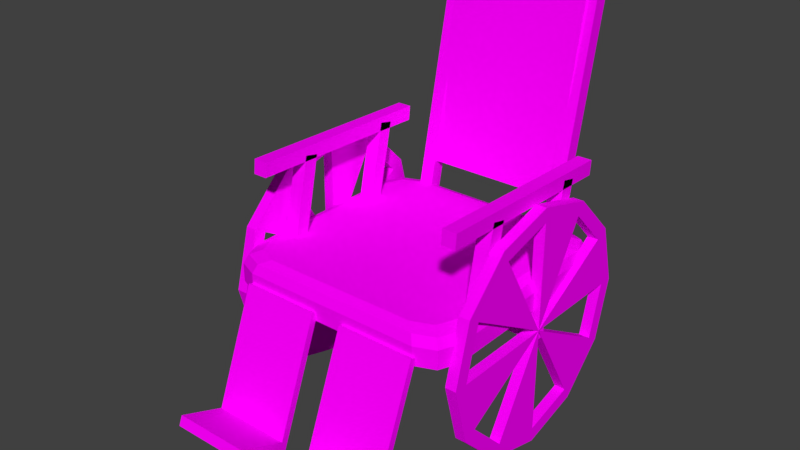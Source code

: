 # Source: wheelChair.blend  (saved by Blender 2.77.0; exported with 4.5.12 LTS)
import bpy
from mathutils import Matrix  # noqa: F401  (used for matrix-valued properties, if any)

bpy.ops.wm.read_factory_settings(use_empty=True)
scene = bpy.context.scene
scene.name = 'Scene'

# ---- collections
col_collection_1 = bpy.data.collections.new('Collection 1'); scene.collection.children.link(col_collection_1)

# ---- images (referenced by path relative to the original .blend; pixels are not part of the script)
import os
ASSET_DIR = os.environ.get("B2B_ASSET_DIR", "")  # directory of the original .blend (textures are referenced by path, not embedded)
HERE = os.path.dirname(os.path.abspath(__file__))  # packed textures are extracted next to this script under _unpacked/

def load_image(name, relpath, width, height, colorspace="sRGB"):
    """Load a texture the original file referenced (path relative to the .blend, or extracted next to this script)."""
    p = next((c for c in (os.path.join(HERE, relpath), os.path.join(ASSET_DIR, relpath)) if relpath and os.path.exists(c)), "")
    if p:
        img = bpy.data.images.load(p, check_existing=True)
        img.name = name
    else:  # same state as the original file: an image datablock whose file is absent (Cycles renders it pink)
        img = bpy.data.images.new(name, width, height)
        img.source = "FILE"
        img.filepath = "//" + (relpath or name)
    img.colorspace_settings.name = colorspace
    return img
img_colorpalette_jpg_001 = load_image('colorPalette.jpg.001', 'colorPalette.jpg', 1024, 1024, 'sRGB')

# ---- materials (node trees are filled in below, after node groups)
mat_material = bpy.data.materials.new('Material')
mat_material.alpha_threshold = 0.0
mat_material.roughness = 0.5
mat_material.line_color = (0.0, 0.0, 0.0, 1.0)

# ---- material node trees
mat_material.use_nodes = True; mat_material.node_tree.nodes.clear()
_N = mat_material.node_tree.nodes; _L = mat_material.node_tree.links
n0 = _N.new('ShaderNodeOutputMaterial'); n0.name = 'Material Output'; n0.location = (300, 300)
n1 = _N.new('ShaderNodeBsdfDiffuse'); n1.name = 'Diffuse BSDF'; n1.location = (10, 300)
n2 = _N.new('ShaderNodeTexCoord'); n2.name = 'Texture Coordinate'; n2.location = (-183, 230)
n3 = _N.new('ShaderNodeTexImage'); n3.name = 'Image Texture'; n3.location = (228, 132)
n3.width = 140
n3.image = img_colorpalette_jpg_001
_L.new(n1.outputs[0], n0.inputs[0])
_L.new(n2.outputs[2], n3.inputs[0])
_L.new(n3.outputs[0], n1.inputs[0])
n0.is_active_output = True

# ---- world
world_world = bpy.data.worlds.new('World'); scene.world = world_world
world_world.color = (0.05088, 0.05088, 0.05088)
world_world.use_sun_shadow = False
world_world.sun_shadow_jitter_overblur = 0.0
world_world.cycles.sampling_method = 'MANUAL'

# ---- meshes
me_cube = bpy.data.meshes.new('Cube')
me_cube.from_pydata([(0.8432, 0.826, 1.188), (0.8432, 1.004, 2.022), (0.8432, 0.941, 1.164), (0.8432, 1.119, 1.997), (0.9608, 0.826, 1.188), (0.9608, 1.004, 2.022), (0.9608, 0.941, 1.164), (0.9608, 1.119, 1.997), (0.9608, 1.982, 1.997), (0.9608, 1.804, 1.164), (0.9608, 1.867, 2.022), (0.9608, 1.689, 1.188), (0.8432, 1.982, 1.997), (0.8432, 1.804, 1.164), (0.8432, 1.867, 2.022), (0.8432, 1.689, 1.188), (0.7638, 2.387, 1.123), (1.0, 2.15, 1.123), (0.9308, 2.317, 1.123), (1.0, 0.6228, 1.123), (0.7638, 0.3866, 1.123), (0.9308, 0.4558, 1.123), (-0.7638, 0.3866, 1.123), (-1.0, 0.6228, 1.123), (-0.9308, 0.4558, 1.123), (-1.0, 2.15, 1.123), (-0.7638, 2.387, 1.123), (-0.9308, 2.317, 1.123), (0.8931, 2.043, 1.384), (0.6569, 2.28, 1.384), (0.8239, 2.211, 1.384), (1.0, 2.15, 1.277), (0.7638, 2.387, 1.277), (0.9308, 2.317, 1.277), (0.9687, 2.119, 1.353), (0.7325, 2.355, 1.353), (0.8995, 2.286, 1.353), (0.6569, 0.4934, 1.384), (0.8931, 0.7297, 1.384), (0.8239, 0.5626, 1.384), (0.7638, 0.3866, 1.277), (1.0, 0.6228, 1.277), (0.9308, 0.4558, 1.277), (0.7325, 0.4179, 1.353), (0.9687, 0.6541, 1.353), (0.8995, 0.4871, 1.353), (-0.8931, 0.7297, 1.384), (-0.6569, 0.4934, 1.384), (-0.8239, 0.5626, 1.384), (-1.0, 0.6228, 1.277), (-0.7638, 0.3866, 1.277), (-0.9308, 0.4558, 1.277), (-0.9687, 0.6541, 1.353), (-0.7325, 0.4179, 1.353), (-0.8995, 0.4871, 1.353), (-0.6569, 2.28, 1.384), (-0.8931, 2.043, 1.384), (-0.8239, 2.211, 1.384), (-0.7638, 2.387, 1.277), (-1.0, 2.15, 1.277), (-0.9308, 2.317, 1.277), (-0.9687, 2.119, 1.353), (-0.7325, 2.355, 1.353), (-0.8995, 2.286, 1.353), (0.9608, 0.5918, 2.104), (0.9608, 2.23, 2.059), (0.9608, 0.5796, 1.987), (0.9608, 2.218, 1.941), (0.8432, 0.5918, 2.104), (0.8432, 2.23, 2.059), (0.8432, 0.5796, 1.987), (0.8432, 2.218, 1.941), (-0.8818, 0.826, 1.188), (-0.8818, 1.004, 2.022), (-0.8818, 0.941, 1.164), (-0.8818, 1.119, 1.997), (-0.7643, 0.826, 1.188), (-0.7643, 1.004, 2.022), (-0.7643, 0.941, 1.164), (-0.7643, 1.119, 1.997), (-0.7643, 1.982, 1.997), (-0.7643, 1.804, 1.164), (-0.7643, 1.867, 2.022), (-0.7643, 1.689, 1.188), (-0.8818, 1.982, 1.997), (-0.8818, 1.804, 1.164), (-0.8818, 1.867, 2.022), (-0.8818, 1.689, 1.188), (-0.7643, 0.5918, 2.104), (-0.7643, 2.23, 2.059), (-0.7643, 0.5796, 1.987), (-0.7643, 2.218, 1.941), (-0.8818, 0.5918, 2.104), (-0.8818, 2.23, 2.059), (-0.8818, 0.5796, 1.987), (-0.8818, 2.218, 1.941), (0.6598, 2.796, 3.231), (0.6598, 2.355, 1.164), (0.6598, 2.681, 3.255), (0.6598, 2.24, 1.188), (0.5422, 2.796, 3.231), (0.5422, 2.355, 1.164), (0.5422, 2.681, 3.255), (0.5422, 2.24, 1.188), (-0.5702, 2.796, 3.231), (-0.5702, 2.355, 1.164), (-0.5702, 2.681, 3.255), (-0.5702, 2.24, 1.188), (-0.6878, 2.796, 3.231), (-0.6878, 2.355, 1.164), (-0.6878, 2.681, 3.255), (-0.6878, 2.24, 1.188), (0.5772, 2.686, 3.201), (0.5772, 2.401, 1.583), (0.5772, 2.635, 3.198), (0.5772, 2.35, 1.58), (-0.6012, 2.686, 3.201), (-0.6012, 2.401, 1.583), (-0.6012, 2.635, 3.198), (-0.6012, 2.35, 1.58), (0.9625, 1.502, 0.9718), (0.9625, 2.502, 0.9718), (0.9625, 2.368, 1.472), (0.9625, 2.002, 1.838), (0.9625, 1.502, 1.972), (0.9625, 1.002, 1.838), (0.9625, 0.6361, 1.472), (0.9625, 0.5021, 0.9718), (0.9625, 0.6361, 0.4718), (0.9625, 1.002, 0.1058), (0.9625, 1.502, -0.02822), (0.9625, 2.002, 0.1058), (0.9625, 2.368, 0.4718), (0.9625, 2.267, 1.413), (0.9625, 2.385, 0.9718), (0.9625, 1.944, 1.737), (0.9625, 1.502, 1.855), (0.9625, 1.06, 1.737), (0.9625, 0.7372, 1.413), (0.9625, 0.6189, 0.9718), (0.9625, 0.7372, 0.5302), (0.9625, 1.06, 0.2069), (0.9625, 1.502, 0.08861), (0.9625, 1.944, 0.2069), (0.9625, 2.267, 0.5302), (1.053, 2.267, 1.413), (1.053, 2.385, 0.9718), (1.053, 1.502, 0.9718), (1.053, 1.944, 1.737), (1.053, 1.502, 1.855), (1.053, 1.06, 1.737), (1.053, 0.7372, 1.413), (1.053, 0.6189, 0.9718), (1.053, 0.7372, 0.5302), (1.053, 1.06, 0.2069), (1.053, 1.502, 0.08861), (1.053, 1.944, 0.2069), (1.053, 2.267, 0.5302), (1.053, 2.368, 1.472), (1.053, 2.502, 0.9718), (1.053, 2.002, 1.838), (1.053, 1.502, 1.972), (1.053, 1.002, 1.838), (1.053, 0.6361, 1.472), (1.053, 0.5021, 0.9718), (1.053, 0.6361, 0.4718), (1.053, 1.002, 0.1058), (1.053, 1.502, -0.02822), (1.053, 2.002, 0.1058), (1.053, 2.368, 0.4718), (-1.067, 1.502, 0.9718), (-1.067, 2.502, 0.9718), (-1.067, 2.368, 1.472), (-1.067, 2.002, 1.838), (-1.067, 1.502, 1.972), (-1.067, 1.002, 1.838), (-1.067, 0.6361, 1.472), (-1.067, 0.5021, 0.9718), (-1.067, 0.6361, 0.4718), (-1.067, 1.002, 0.1058), (-1.067, 1.502, -0.02822), (-1.067, 2.002, 0.1058), (-1.067, 2.368, 0.4718), (-1.067, 2.267, 1.413), (-1.067, 2.385, 0.9718), (-1.067, 1.944, 1.737), (-1.067, 1.502, 1.855), (-1.067, 1.06, 1.737), (-1.067, 0.7372, 1.413), (-1.067, 0.6189, 0.9718), (-1.067, 0.7372, 0.5302), (-1.067, 1.06, 0.2069), (-1.067, 1.502, 0.08861), (-1.067, 1.944, 0.2069), (-1.067, 2.267, 0.5302), (-0.9761, 2.267, 1.413), (-0.9761, 2.385, 0.9718), (-0.9761, 1.502, 0.9718), (-0.9761, 1.944, 1.737), (-0.9761, 1.502, 1.855), (-0.9761, 1.06, 1.737), (-0.9761, 0.7372, 1.413), (-0.9761, 0.6189, 0.9718), (-0.9761, 0.7372, 0.5302), (-0.9761, 1.06, 0.2069), (-0.9761, 1.502, 0.08861), (-0.9761, 1.944, 0.2069), (-0.9761, 2.267, 0.5302), (-0.9761, 2.368, 1.472), (-0.9761, 2.502, 0.9718), (-0.9761, 2.002, 1.838), (-0.9761, 1.502, 1.972), (-0.9761, 1.002, 1.838), (-0.9761, 0.6361, 1.472), (-0.9761, 0.5021, 0.9718), (-0.9761, 0.6361, 0.4718), (-0.9761, 1.002, 0.1058), (-0.9761, 1.502, -0.02822), (-0.9761, 2.002, 0.1058), (-0.9761, 2.368, 0.4718), (1.032, 1.594, 0.9981), (-1.015, 1.594, 1.02), (1.041, 1.594, 0.8803), (-1.006, 1.594, 0.9022), (1.032, 1.477, 0.9981), (-1.015, 1.477, 1.02), (1.041, 1.477, 0.8803), (-1.006, 1.477, 0.9022), (0.1355, -0.04036, 0.1982), (0.1355, 0.3543, 1.205), (0.1355, 0.01369, 0.177), (0.1355, 0.4084, 1.184), (0.7863, -0.04036, 0.1982), (0.7863, 0.3543, 1.205), (0.7863, 0.01369, 0.177), (0.7863, 0.4084, 1.184), (0.1355, -0.009439, 0.277), (0.1355, 0.05382, 0.2794), (0.7863, 0.05382, 0.2794), (0.7863, -0.009439, 0.277), (0.7863, -0.3818, 0.423), (0.7863, -0.4127, 0.3442), (0.1355, -0.4127, 0.3442), (0.1355, -0.3818, 0.423), (-0.7696, -0.04036, 0.1982), (-0.7696, 0.3543, 1.205), (-0.7696, 0.01369, 0.177), (-0.7696, 0.4084, 1.184), (-0.1188, -0.04036, 0.1982), (-0.1188, 0.3543, 1.205), (-0.1188, 0.01369, 0.177), (-0.1188, 0.4084, 1.184), (-0.7696, -0.009439, 0.277), (-0.7696, 0.05382, 0.2794), (-0.1188, 0.05382, 0.2794), (-0.1188, -0.009439, 0.277), (-0.1188, -0.3818, 0.423), (-0.1188, -0.4127, 0.3442), (-0.7696, -0.4127, 0.3442), (-0.7696, -0.3818, 0.423)], [], [(32, 16, 26, 58), (23, 49, 59, 25), (34, 44, 41, 31), (35, 62, 55, 29), (20, 40, 50, 22), (28, 30, 29, 55, 57, 56, 46, 48, 47, 37, 39, 38), (32, 58, 62, 35), (37, 47, 53, 43), (28, 38, 44, 34), (43, 53, 50, 40), (46, 56, 61, 52), (52, 61, 59, 49), (14, 12, 13, 15), (17, 31, 41, 19), (35, 29, 30, 36), (36, 30, 28, 34), (37, 43, 45, 39), (39, 45, 44, 38), (32, 35, 36, 33), (33, 36, 34, 31), (43, 40, 42, 45), (45, 42, 41, 44), (59, 61, 63, 60), (60, 63, 62, 58), (61, 56, 57, 63), (63, 57, 55, 62), (46, 52, 54, 48), (48, 54, 53, 47), (52, 49, 51, 54), (54, 51, 50, 53), (31, 17, 18, 33), (33, 18, 16, 32), (25, 59, 60, 27), (27, 60, 58, 26), (40, 20, 21, 42), (42, 21, 19, 41), (49, 23, 24, 51), (51, 24, 22, 50), (16, 18, 17, 19, 21, 20, 22, 24, 23, 25, 27, 26), (12, 8, 9, 13), (8, 10, 11, 9), (10, 14, 15, 11), (15, 13, 9, 11), (10, 8, 12, 14), (1, 3, 2, 0), (3, 7, 6, 2), (7, 5, 4, 6), (5, 1, 0, 4), (0, 2, 6, 4), (5, 7, 3, 1), (70, 68, 69, 71), (68, 64, 65, 69), (64, 66, 67, 65), (66, 70, 71, 67), (71, 69, 65, 67), (66, 64, 68, 70), (86, 84, 85, 87), (84, 80, 81, 85), (80, 82, 83, 81), (82, 86, 87, 83), (87, 85, 81, 83), (82, 80, 84, 86), (73, 75, 74, 72), (75, 79, 78, 74), (79, 77, 76, 78), (77, 73, 72, 76), (72, 74, 78, 76), (77, 79, 75, 73), (94, 92, 93, 95), (92, 88, 89, 93), (88, 90, 91, 89), (90, 94, 95, 91), (95, 93, 89, 91), (90, 88, 92, 94), (102, 100, 101, 103), (100, 96, 97, 101), (96, 98, 99, 97), (98, 102, 103, 99), (103, 101, 97, 99), (98, 96, 100, 102), (110, 108, 109, 111), (108, 104, 105, 109), (104, 106, 107, 105), (106, 110, 111, 107), (111, 109, 105, 107), (106, 104, 108, 110), (118, 116, 117, 119), (116, 112, 113, 117), (112, 114, 115, 113), (114, 118, 119, 115), (119, 117, 113, 115), (114, 112, 116, 118), (120, 133, 134), (147, 156, 157), (120, 136, 135), (147, 154, 155), (120, 138, 137), (147, 152, 153), (120, 140, 139), (147, 150, 151), (120, 142, 141), (147, 148, 149), (120, 144, 143), (147, 146, 145), (133, 122, 121, 134), (135, 123, 122, 133), (136, 124, 123, 135), (137, 125, 124, 136), (138, 126, 125, 137), (139, 127, 126, 138), (140, 128, 127, 139), (141, 129, 128, 140), (142, 130, 129, 141), (143, 131, 130, 142), (144, 132, 131, 143), (134, 121, 132, 144), (145, 146, 159, 158), (148, 145, 158, 160), (149, 148, 160, 161), (150, 149, 161, 162), (151, 150, 162, 163), (152, 151, 163, 164), (153, 152, 164, 165), (154, 153, 165, 166), (155, 154, 166, 167), (156, 155, 167, 168), (157, 156, 168, 169), (146, 157, 169, 159), (129, 130, 167, 166), (143, 142, 155, 156), (136, 120, 147, 149), (130, 131, 168, 167), (120, 143, 156, 147), (137, 136, 149, 150), (131, 132, 169, 168), (120, 137, 150, 147), (132, 121, 159, 169), (144, 120, 147, 157), (134, 144, 157, 146), (138, 120, 147, 151), (121, 122, 158, 159), (139, 138, 151, 152), (122, 123, 160, 158), (120, 139, 152, 147), (123, 124, 161, 160), (124, 125, 162, 161), (140, 120, 147, 153), (133, 120, 147, 145), (125, 126, 163, 162), (141, 140, 153, 154), (120, 134, 146, 147), (126, 127, 164, 163), (120, 141, 154, 147), (135, 133, 145, 148), (127, 128, 165, 164), (120, 135, 148, 147), (128, 129, 166, 165), (142, 120, 147, 155), (170, 183, 184), (197, 206, 207), (170, 186, 185), (197, 204, 205), (170, 188, 187), (197, 202, 203), (170, 190, 189), (197, 200, 201), (170, 192, 191), (197, 198, 199), (170, 194, 193), (197, 196, 195), (183, 172, 171, 184), (185, 173, 172, 183), (186, 174, 173, 185), (187, 175, 174, 186), (188, 176, 175, 187), (189, 177, 176, 188), (190, 178, 177, 189), (191, 179, 178, 190), (192, 180, 179, 191), (193, 181, 180, 192), (194, 182, 181, 193), (184, 171, 182, 194), (195, 196, 209, 208), (198, 195, 208, 210), (199, 198, 210, 211), (200, 199, 211, 212), (201, 200, 212, 213), (202, 201, 213, 214), (203, 202, 214, 215), (204, 203, 215, 216), (205, 204, 216, 217), (206, 205, 217, 218), (207, 206, 218, 219), (196, 207, 219, 209), (179, 180, 217, 216), (193, 192, 205, 206), (186, 170, 197, 199), (180, 181, 218, 217), (170, 193, 206, 197), (187, 186, 199, 200), (181, 182, 219, 218), (170, 187, 200, 197), (182, 171, 209, 219), (194, 170, 197, 207), (184, 194, 207, 196), (188, 170, 197, 201), (171, 172, 208, 209), (189, 188, 201, 202), (172, 173, 210, 208), (170, 189, 202, 197), (173, 174, 211, 210), (174, 175, 212, 211), (190, 170, 197, 203), (183, 170, 197, 195), (175, 176, 213, 212), (191, 190, 203, 204), (170, 184, 196, 197), (176, 177, 214, 213), (170, 191, 204, 197), (185, 183, 195, 198), (177, 178, 215, 214), (170, 185, 198, 197), (178, 179, 216, 215), (192, 170, 197, 205), (226, 224, 225, 227), (224, 220, 221, 225), (220, 222, 223, 221), (222, 226, 227, 223), (227, 225, 221, 223), (222, 220, 224, 226), (236, 237, 230, 228), (237, 238, 234, 230), (238, 239, 232, 234), (232, 239, 240, 241), (228, 230, 234, 232), (233, 235, 231, 229), (233, 229, 236, 239), (235, 233, 239, 238), (231, 235, 238, 237), (229, 231, 237, 236), (240, 243, 242, 241), (228, 232, 241, 242), (239, 236, 243, 240), (236, 228, 242, 243), (252, 253, 246, 244), (253, 254, 250, 246), (254, 255, 248, 250), (248, 255, 256, 257), (244, 246, 250, 248), (249, 251, 247, 245), (249, 245, 252, 255), (251, 249, 255, 254), (247, 251, 254, 253), (245, 247, 253, 252), (256, 259, 258, 257), (244, 248, 257, 258), (255, 252, 259, 256), (252, 244, 258, 259)])
_uv = me_cube.uv_layers.new(name='UVMap')
_uv.uv.foreach_set('vector', [0.5023, 0.7713, 0.5025, 0.7713, 0.5025, 0.774, 0.5023, 0.774, 0.5024, 0.7646, 0.5026, 0.7646, 0.5026, 0.7672, 0.5024, 0.7672, 0.5024, 0.7706, 0.5024, 0.768, 0.5025, 0.768, 0.5025, 0.7706, 0.5002, 0.7647, 0.5002, 0.7673, 0.5001, 0.7671, 0.5001, 0.7648, 0.5022, 0.768, 0.5023, 0.768, 0.5023, 0.7706, 0.5022, 0.7706, 0.4999, 0.7644, 0.5001, 0.7646, 0.5001, 0.7648, 0.5001, 0.7671, 0.5001, 0.7674, 0.4999, 0.7675, 0.4985, 0.7675, 0.4983, 0.7674, 0.4983, 0.7671, 0.4983, 0.7648, 0.4983, 0.7646, 0.4985, 0.7644, 0.5023, 0.7713, 0.5023, 0.774, 0.5023, 0.7739, 0.5023, 0.7714, 0.4983, 0.7648, 0.4983, 0.7671, 0.4982, 0.7673, 0.4982, 0.7647, 0.4999, 0.7644, 0.4985, 0.7644, 0.4984, 0.7643, 0.5, 0.7643, 0.5024, 0.768, 0.5024, 0.7706, 0.5023, 0.7706, 0.5023, 0.768, 0.4985, 0.7675, 0.4999, 0.7675, 0.5, 0.7677, 0.4984, 0.7677, 0.5027, 0.7647, 0.5027, 0.7672, 0.5026, 0.7672, 0.5026, 0.7646, 0.5539, 0.1138, 0.554, 0.1138, 0.554, 0.1153, 0.5539, 0.1153, 0.5027, 0.7706, 0.5025, 0.7706, 0.5025, 0.768, 0.5027, 0.768, 0.5002, 0.7647, 0.5001, 0.7648, 0.5001, 0.7646, 0.5002, 0.7644, 0.5002, 0.7644, 0.5001, 0.7646, 0.4999, 0.7644, 0.5, 0.7643, 0.4983, 0.7648, 0.4982, 0.7647, 0.4983, 0.7644, 0.4983, 0.7646, 0.4983, 0.7646, 0.4983, 0.7644, 0.4984, 0.7643, 0.4985, 0.7644, 0.5023, 0.7713, 0.5023, 0.7714, 0.5023, 0.7711, 0.5024, 0.771, 0.5025, 0.7709, 0.5024, 0.7708, 0.5024, 0.7706, 0.5025, 0.7706, 0.5024, 0.768, 0.5023, 0.768, 0.5023, 0.7677, 0.5024, 0.7677, 0.5024, 0.7677, 0.5025, 0.7677, 0.5025, 0.768, 0.5024, 0.768, 0.5026, 0.7672, 0.5027, 0.7672, 0.5027, 0.7675, 0.5026, 0.7675, 0.5024, 0.7742, 0.5023, 0.7742, 0.5023, 0.7739, 0.5023, 0.774, 0.5, 0.7677, 0.4999, 0.7675, 0.5001, 0.7674, 0.5002, 0.7675, 0.5002, 0.7675, 0.5001, 0.7674, 0.5001, 0.7671, 0.5002, 0.7673, 0.4985, 0.7675, 0.4984, 0.7677, 0.4983, 0.7675, 0.4983, 0.7674, 0.4983, 0.7674, 0.4983, 0.7675, 0.4982, 0.7673, 0.4983, 0.7671, 0.5027, 0.7647, 0.5026, 0.7646, 0.5026, 0.7643, 0.5027, 0.7644, 0.5024, 0.7708, 0.5023, 0.7709, 0.5023, 0.7706, 0.5024, 0.7706, 0.5025, 0.7706, 0.5027, 0.7706, 0.5027, 0.7709, 0.5025, 0.7709, 0.5024, 0.771, 0.5025, 0.771, 0.5025, 0.7713, 0.5023, 0.7713, 0.5024, 0.7672, 0.5026, 0.7672, 0.5026, 0.7675, 0.5024, 0.7675, 0.5025, 0.7742, 0.5024, 0.7742, 0.5023, 0.774, 0.5025, 0.774, 0.5023, 0.768, 0.5022, 0.768, 0.5022, 0.7677, 0.5023, 0.7677, 0.5025, 0.7677, 0.5027, 0.7677, 0.5027, 0.768, 0.5025, 0.768, 0.5026, 0.7646, 0.5024, 0.7646, 0.5024, 0.7643, 0.5026, 0.7643, 0.5023, 0.7709, 0.5022, 0.7709, 0.5022, 0.7706, 0.5023, 0.7706, 0.4961, 0.7647, 0.4961, 0.7644, 0.4963, 0.7643, 0.4979, 0.7643, 0.4981, 0.7644, 0.4982, 0.7647, 0.4982, 0.7674, 0.4981, 0.7677, 0.4979, 0.7678, 0.4963, 0.7678, 0.4961, 0.7677, 0.4961, 0.7674, 0.556, 0.1156, 0.5558, 0.1156, 0.5558, 0.1141, 0.556, 0.1141, 0.5551, 0.1141, 0.5552, 0.1141, 0.5552, 0.1156, 0.5551, 0.1156, 0.5587, 0.1059, 0.5588, 0.1059, 0.5588, 0.1074, 0.5587, 0.1074, 0.5571, 0.1073, 0.557, 0.1073, 0.557, 0.1071, 0.5571, 0.1071, 0.5574, 0.1105, 0.5573, 0.1105, 0.5573, 0.1103, 0.5574, 0.1103, 0.555, 0.1156, 0.5548, 0.1156, 0.5548, 0.1141, 0.555, 0.1141, 0.5556, 0.1141, 0.5557, 0.1141, 0.5557, 0.1156, 0.5556, 0.1156, 0.5551, 0.1156, 0.555, 0.1156, 0.555, 0.1141, 0.5551, 0.1141, 0.5586, 0.1091, 0.5587, 0.1091, 0.5587, 0.1106, 0.5586, 0.1106, 0.5573, 0.1107, 0.5571, 0.1107, 0.5571, 0.1105, 0.5573, 0.1105, 0.5574, 0.1073, 0.5573, 0.1073, 0.5573, 0.1071, 0.5574, 0.1071, 0.5594, 0.1078, 0.5596, 0.1078, 0.5596, 0.1106, 0.5594, 0.1106, 0.5597, 0.1078, 0.5598, 0.1078, 0.5598, 0.1106, 0.5597, 0.1106, 0.5596, 0.1078, 0.5597, 0.1078, 0.5597, 0.1106, 0.5596, 0.1106, 0.5601, 0.1106, 0.5599, 0.1106, 0.5599, 0.1078, 0.5601, 0.1078, 0.5569, 0.1107, 0.5569, 0.1105, 0.557, 0.1105, 0.557, 0.1107, 0.557, 0.1103, 0.5571, 0.1103, 0.5571, 0.1105, 0.557, 0.1105, 0.559, 0.1059, 0.5591, 0.1059, 0.5591, 0.1074, 0.559, 0.1074, 0.5557, 0.1141, 0.5558, 0.1141, 0.5558, 0.1156, 0.5557, 0.1156, 0.5552, 0.1141, 0.5553, 0.1141, 0.5553, 0.1156, 0.5552, 0.1156, 0.5588, 0.1059, 0.559, 0.1059, 0.559, 0.1074, 0.5588, 0.1074, 0.5573, 0.1105, 0.5571, 0.1105, 0.5571, 0.1103, 0.5573, 0.1103, 0.5574, 0.1071, 0.5573, 0.1071, 0.5573, 0.1069, 0.5574, 0.1069, 0.5591, 0.1155, 0.5589, 0.1155, 0.5589, 0.114, 0.5591, 0.114, 0.5555, 0.1141, 0.5556, 0.1141, 0.5556, 0.1156, 0.5555, 0.1156, 0.5553, 0.1141, 0.5555, 0.1141, 0.5555, 0.1156, 0.5553, 0.1156, 0.5586, 0.1059, 0.5587, 0.1059, 0.5587, 0.1074, 0.5586, 0.1074, 0.5574, 0.1107, 0.5573, 0.1107, 0.5573, 0.1105, 0.5574, 0.1105, 0.5575, 0.1105, 0.5574, 0.1105, 0.5574, 0.1103, 0.5575, 0.1103, 0.5594, 0.1106, 0.5593, 0.1106, 0.5593, 0.1078, 0.5594, 0.1078, 0.5598, 0.1078, 0.5599, 0.1078, 0.5599, 0.1106, 0.5598, 0.1106, 0.5546, 0.1126, 0.5547, 0.1126, 0.5547, 0.1154, 0.5546, 0.1154, 0.5601, 0.1069, 0.56, 0.1069, 0.56, 0.1041, 0.5601, 0.1041, 0.5569, 0.1071, 0.5569, 0.1069, 0.557, 0.1069, 0.557, 0.1071, 0.557, 0.1105, 0.5571, 0.1105, 0.5571, 0.1107, 0.557, 0.1107, 0.5595, 0.1077, 0.5593, 0.1077, 0.5593, 0.1041, 0.5595, 0.1041, 0.5596, 0.1041, 0.5597, 0.1041, 0.5597, 0.1077, 0.5596, 0.1077, 0.5596, 0.1077, 0.5595, 0.1077, 0.5595, 0.1041, 0.5596, 0.1041, 0.5593, 0.1108, 0.5594, 0.1108, 0.5594, 0.1144, 0.5593, 0.1144, 0.5571, 0.1069, 0.5573, 0.1069, 0.5573, 0.1071, 0.5571, 0.1071, 0.5571, 0.1071, 0.5573, 0.1071, 0.5573, 0.1073, 0.5571, 0.1073, 0.5595, 0.1144, 0.5594, 0.1144, 0.5594, 0.1108, 0.5595, 0.1108, 0.5597, 0.1108, 0.5598, 0.1108, 0.5598, 0.1144, 0.5597, 0.1144, 0.5597, 0.1144, 0.5595, 0.1144, 0.5595, 0.1108, 0.5597, 0.1108, 0.5592, 0.1108, 0.5593, 0.1108, 0.5593, 0.1144, 0.5592, 0.1144, 0.557, 0.1069, 0.5571, 0.1069, 0.5571, 0.1071, 0.557, 0.1071, 0.5575, 0.1107, 0.5574, 0.1107, 0.5574, 0.1105, 0.5575, 0.1105, 0.7422, 0.02677, 0.7423, 0.02675, 0.7423, 0.0296, 0.7422, 0.02962, 0.7443, 0.02664, 0.7456, 0.02664, 0.7456, 0.02949, 0.7443, 0.02949, 0.7414, 0.03193, 0.7415, 0.03195, 0.7415, 0.0348, 0.7414, 0.03478, 0.7443, 0.02328, 0.7456, 0.02328, 0.7456, 0.02613, 0.7443, 0.02613, 0.7465, 0.03322, 0.7466, 0.03322, 0.7466, 0.03527, 0.7465, 0.03527, 0.7465, 0.03322, 0.7465, 0.03322, 0.7465, 0.03527, 0.7465, 0.03527, 0.5538, 0.1092, 0.5544, 0.1103, 0.554, 0.1107, 0.5559, 0.1124, 0.5568, 0.1128, 0.5565, 0.1135, 0.5538, 0.1092, 0.5547, 0.1088, 0.5547, 0.1096, 0.5559, 0.1124, 0.5565, 0.1114, 0.5568, 0.112, 0.5538, 0.1092, 0.554, 0.1077, 0.5544, 0.1081, 0.5559, 0.1124, 0.5556, 0.111, 0.5561, 0.111, 0.5538, 0.1092, 0.5531, 0.1081, 0.5535, 0.1077, 0.5559, 0.1124, 0.555, 0.112, 0.5552, 0.1114, 0.5538, 0.1092, 0.5529, 0.1096, 0.5529, 0.1088, 0.5559, 0.1124, 0.5552, 0.1135, 0.555, 0.1128, 0.5538, 0.1092, 0.5535, 0.1107, 0.5531, 0.1103, 0.5559, 0.1124, 0.5561, 0.1139, 0.5556, 0.1139, 0.5544, 0.1103, 0.5545, 0.1104, 0.554, 0.1109, 0.554, 0.1107, 0.5547, 0.1096, 0.5548, 0.1096, 0.5545, 0.1104, 0.5544, 0.1103, 0.5547, 0.1088, 0.5548, 0.1088, 0.5548, 0.1096, 0.5547, 0.1096, 0.5544, 0.1081, 0.5545, 0.108, 0.5548, 0.1088, 0.5547, 0.1088, 0.554, 0.1077, 0.554, 0.1075, 0.5545, 0.108, 0.5544, 0.1081, 0.5535, 0.1077, 0.5535, 0.1075, 0.554, 0.1075, 0.554, 0.1077, 0.5531, 0.1081, 0.553, 0.108, 0.5535, 0.1075, 0.5535, 0.1077, 0.5529, 0.1088, 0.5527, 0.1088, 0.553, 0.108, 0.5531, 0.1081, 0.5529, 0.1096, 0.5527, 0.1096, 0.5527, 0.1088, 0.5529, 0.1088, 0.5531, 0.1103, 0.553, 0.1104, 0.5527, 0.1096, 0.5529, 0.1096, 0.5535, 0.1107, 0.5535, 0.1109, 0.553, 0.1104, 0.5531, 0.1103, 0.554, 0.1107, 0.554, 0.1109, 0.5535, 0.1109, 0.5535, 0.1107, 0.5556, 0.1139, 0.5561, 0.1139, 0.5561, 0.1141, 0.5556, 0.1141, 0.5552, 0.1135, 0.5556, 0.1139, 0.5556, 0.1141, 0.5551, 0.1137, 0.555, 0.1128, 0.5552, 0.1135, 0.5551, 0.1137, 0.5548, 0.1129, 0.555, 0.112, 0.555, 0.1128, 0.5548, 0.1129, 0.5548, 0.112, 0.5552, 0.1114, 0.555, 0.112, 0.5548, 0.112, 0.5551, 0.1112, 0.5556, 0.111, 0.5552, 0.1114, 0.5551, 0.1112, 0.5556, 0.1108, 0.5561, 0.111, 0.5556, 0.111, 0.5556, 0.1108, 0.5561, 0.1108, 0.5565, 0.1114, 0.5561, 0.111, 0.5561, 0.1108, 0.5566, 0.1112, 0.5568, 0.112, 0.5565, 0.1114, 0.5566, 0.1112, 0.5569, 0.112, 0.5568, 0.1128, 0.5568, 0.112, 0.5569, 0.112, 0.5569, 0.1129, 0.5565, 0.1135, 0.5568, 0.1128, 0.5569, 0.1129, 0.5566, 0.1137, 0.5561, 0.1139, 0.5565, 0.1135, 0.5566, 0.1137, 0.5561, 0.1141, 0.5537, 0.1145, 0.5537, 0.1154, 0.5536, 0.1154, 0.5536, 0.1145, 0.5565, 0.1149, 0.5565, 0.1141, 0.5566, 0.1141, 0.5566, 0.1149, 0.5601, 0.1108, 0.5601, 0.1123, 0.56, 0.1123, 0.56, 0.1108, 0.5537, 0.1154, 0.5537, 0.1163, 0.5536, 0.1163, 0.5536, 0.1154, 0.5601, 0.1123, 0.5601, 0.1134, 0.56, 0.1134, 0.56, 0.1123, 0.5566, 0.1149, 0.5566, 0.1141, 0.5567, 0.1141, 0.5567, 0.1149, 0.5534, 0.1163, 0.5534, 0.1156, 0.5535, 0.1156, 0.5535, 0.1163, 0.5601, 0.1055, 0.5601, 0.1043, 0.5602, 0.1043, 0.5602, 0.1055, 0.5534, 0.1156, 0.5534, 0.1147, 0.5535, 0.1147, 0.5535, 0.1156, 0.5602, 0.107, 0.5602, 0.1056, 0.5603, 0.1056, 0.5603, 0.107, 0.5561, 0.1141, 0.5561, 0.1149, 0.5561, 0.1149, 0.5561, 0.1141, 0.5602, 0.1108, 0.5602, 0.1122, 0.5601, 0.1122, 0.5601, 0.1108, 0.5534, 0.1147, 0.5534, 0.1138, 0.5535, 0.1138, 0.5535, 0.1147, 0.5563, 0.1149, 0.5563, 0.1141, 0.5564, 0.1141, 0.5564, 0.1149, 0.5537, 0.1162, 0.5537, 0.1156, 0.5538, 0.1156, 0.5538, 0.1162, 0.5602, 0.1056, 0.5602, 0.1041, 0.5603, 0.1041, 0.5603, 0.1056, 0.5537, 0.1156, 0.5537, 0.1147, 0.5538, 0.1147, 0.5538, 0.1156, 0.5537, 0.1147, 0.5537, 0.1138, 0.5538, 0.1138, 0.5538, 0.1147, 0.5602, 0.1109, 0.5602, 0.1122, 0.5601, 0.1122, 0.5601, 0.1109, 0.5602, 0.1069, 0.5602, 0.1056, 0.5603, 0.1056, 0.5603, 0.1069, 0.5601, 0.1137, 0.5601, 0.1145, 0.56, 0.1145, 0.56, 0.1137, 0.5587, 0.1141, 0.5587, 0.1147, 0.5586, 0.1147, 0.5586, 0.1141, 0.5602, 0.1122, 0.5602, 0.1137, 0.5601, 0.1137, 0.5601, 0.1122, 0.5601, 0.1145, 0.5601, 0.1154, 0.56, 0.1154, 0.56, 0.1145, 0.5601, 0.1123, 0.5601, 0.1137, 0.56, 0.1137, 0.56, 0.1123, 0.5587, 0.1147, 0.5587, 0.1141, 0.5588, 0.1141, 0.5588, 0.1147, 0.5601, 0.1154, 0.5601, 0.1162, 0.56, 0.1162, 0.56, 0.1154, 0.5601, 0.1055, 0.5601, 0.1041, 0.5602, 0.1041, 0.5602, 0.1055, 0.5537, 0.1138, 0.5537, 0.1145, 0.5536, 0.1145, 0.5536, 0.1138, 0.5601, 0.107, 0.5601, 0.1055, 0.5602, 0.1055, 0.5602, 0.107, 0.5559, 0.1091, 0.5552, 0.108, 0.5556, 0.1076, 0.5579, 0.1124, 0.5572, 0.1114, 0.5577, 0.111, 0.5559, 0.1091, 0.555, 0.1095, 0.555, 0.1087, 0.5579, 0.1124, 0.557, 0.1128, 0.557, 0.112, 0.5559, 0.1091, 0.5556, 0.1106, 0.5552, 0.1102, 0.5579, 0.1124, 0.5577, 0.1139, 0.5572, 0.1135, 0.5559, 0.1091, 0.5565, 0.1102, 0.5561, 0.1106, 0.5579, 0.1124, 0.5586, 0.1135, 0.5581, 0.1139, 0.5559, 0.1091, 0.5568, 0.1087, 0.5568, 0.1095, 0.5579, 0.1124, 0.5588, 0.112, 0.5588, 0.1128, 0.5559, 0.1091, 0.5561, 0.1076, 0.5565, 0.108, 0.5579, 0.1124, 0.5581, 0.111, 0.5586, 0.1114, 0.5552, 0.108, 0.5551, 0.1079, 0.5556, 0.1074, 0.5556, 0.1076, 0.555, 0.1087, 0.5548, 0.1086, 0.5551, 0.1079, 0.5552, 0.108, 0.555, 0.1095, 0.5548, 0.1095, 0.5548, 0.1086, 0.555, 0.1087, 0.5552, 0.1102, 0.5551, 0.1103, 0.5548, 0.1095, 0.555, 0.1095, 0.5556, 0.1106, 0.5556, 0.1108, 0.5551, 0.1103, 0.5552, 0.1102, 0.5561, 0.1106, 0.5561, 0.1108, 0.5556, 0.1108, 0.5556, 0.1106, 0.5565, 0.1102, 0.5566, 0.1103, 0.5561, 0.1108, 0.5561, 0.1106, 0.5568, 0.1095, 0.5569, 0.1095, 0.5566, 0.1103, 0.5565, 0.1102, 0.5568, 0.1087, 0.5569, 0.1086, 0.5569, 0.1095, 0.5568, 0.1095, 0.5565, 0.108, 0.5566, 0.1079, 0.5569, 0.1086, 0.5568, 0.1087, 0.5561, 0.1076, 0.5561, 0.1074, 0.5566, 0.1079, 0.5565, 0.108, 0.5556, 0.1076, 0.5556, 0.1074, 0.5561, 0.1074, 0.5561, 0.1076, 0.5586, 0.1114, 0.5581, 0.111, 0.5582, 0.1108, 0.5587, 0.1112, 0.5588, 0.112, 0.5586, 0.1114, 0.5587, 0.1112, 0.5589, 0.112, 0.5588, 0.1128, 0.5588, 0.112, 0.5589, 0.112, 0.5589, 0.1129, 0.5586, 0.1135, 0.5588, 0.1128, 0.5589, 0.1129, 0.5587, 0.1137, 0.5581, 0.1139, 0.5586, 0.1135, 0.5587, 0.1137, 0.5582, 0.1141, 0.5577, 0.1139, 0.5581, 0.1139, 0.5582, 0.1141, 0.5576, 0.1141, 0.5572, 0.1135, 0.5577, 0.1139, 0.5576, 0.1141, 0.5572, 0.1137, 0.557, 0.1128, 0.5572, 0.1135, 0.5572, 0.1137, 0.5569, 0.1129, 0.557, 0.112, 0.557, 0.1128, 0.5569, 0.1129, 0.5569, 0.112, 0.5572, 0.1114, 0.557, 0.112, 0.5569, 0.112, 0.5572, 0.1112, 0.5577, 0.111, 0.5572, 0.1114, 0.5572, 0.1112, 0.5576, 0.1108, 0.5581, 0.111, 0.5577, 0.111, 0.5576, 0.1108, 0.5582, 0.1108, 0.5536, 0.1145, 0.5536, 0.1154, 0.5535, 0.1154, 0.5535, 0.1145, 0.5564, 0.1149, 0.5564, 0.1141, 0.5565, 0.1141, 0.5565, 0.1149, 0.5548, 0.1126, 0.5548, 0.1141, 0.5547, 0.1141, 0.5547, 0.1126, 0.5536, 0.1154, 0.5536, 0.1163, 0.5535, 0.1163, 0.5535, 0.1154, 0.5548, 0.1141, 0.5548, 0.1152, 0.5547, 0.1152, 0.5547, 0.1141, 0.5567, 0.1149, 0.5567, 0.1141, 0.5568, 0.1141, 0.5568, 0.1149, 0.5533, 0.1163, 0.5533, 0.1156, 0.5534, 0.1156, 0.5534, 0.1163, 0.5601, 0.1092, 0.5601, 0.108, 0.5602, 0.108, 0.5602, 0.1092, 0.5533, 0.1156, 0.5533, 0.1147, 0.5534, 0.1147, 0.5534, 0.1156, 0.5602, 0.1137, 0.5602, 0.1123, 0.5603, 0.1123, 0.5603, 0.1137, 0.5562, 0.1141, 0.5562, 0.1149, 0.5561, 0.1149, 0.5561, 0.1141, 0.5603, 0.1078, 0.5603, 0.1092, 0.5602, 0.1092, 0.5602, 0.1078, 0.5533, 0.1147, 0.5533, 0.1138, 0.5534, 0.1138, 0.5534, 0.1147, 0.5563, 0.1141, 0.5563, 0.1149, 0.5562, 0.1149, 0.5562, 0.1141, 0.5538, 0.1162, 0.5538, 0.1156, 0.5539, 0.1156, 0.5539, 0.1162, 0.5602, 0.1123, 0.5602, 0.1108, 0.5603, 0.1108, 0.5603, 0.1123, 0.5538, 0.1156, 0.5538, 0.1147, 0.5539, 0.1147, 0.5539, 0.1156, 0.5538, 0.1147, 0.5538, 0.1138, 0.5539, 0.1138, 0.5539, 0.1147, 0.5603, 0.1079, 0.5603, 0.1092, 0.5602, 0.1092, 0.5602, 0.1079, 0.5602, 0.1136, 0.5602, 0.1123, 0.5603, 0.1123, 0.5603, 0.1136, 0.5533, 0.1138, 0.5533, 0.1146, 0.5532, 0.1146, 0.5532, 0.1138, 0.5586, 0.1141, 0.5586, 0.1147, 0.5585, 0.1147, 0.5585, 0.1141, 0.5603, 0.1092, 0.5603, 0.1107, 0.5602, 0.1107, 0.5602, 0.1092, 0.5533, 0.1146, 0.5533, 0.1155, 0.5532, 0.1155, 0.5532, 0.1146, 0.5548, 0.1141, 0.5548, 0.1155, 0.5547, 0.1155, 0.5547, 0.1141, 0.5588, 0.1147, 0.5588, 0.1141, 0.5589, 0.1141, 0.5589, 0.1147, 0.5533, 0.1155, 0.5533, 0.1163, 0.5532, 0.1163, 0.5532, 0.1155, 0.5601, 0.1092, 0.5601, 0.1078, 0.5602, 0.1078, 0.5602, 0.1092, 0.5536, 0.1138, 0.5536, 0.1145, 0.5535, 0.1145, 0.5535, 0.1138, 0.5601, 0.1107, 0.5601, 0.1092, 0.5602, 0.1092, 0.5602, 0.1107, 0.56, 0.1143, 0.5599, 0.1143, 0.5599, 0.1108, 0.56, 0.1108, 0.5598, 0.1076, 0.5597, 0.1076, 0.5597, 0.1041, 0.5598, 0.1041, 0.5598, 0.1041, 0.56, 0.1041, 0.56, 0.1076, 0.5598, 0.1076, 0.5599, 0.1143, 0.5598, 0.1143, 0.5598, 0.1108, 0.5599, 0.1108, 0.5569, 0.1073, 0.5569, 0.1071, 0.557, 0.1071, 0.557, 0.1073, 0.5569, 0.1105, 0.5569, 0.1103, 0.557, 0.1103, 0.557, 0.1105, 0.5037, 0.2833, 0.5037, 0.2834, 0.5037, 0.2832, 0.5037, 0.2832, 0.4989, 0.2916, 0.4996, 0.2916, 0.4996, 0.2918, 0.4989, 0.2918, 0.5046, 0.2834, 0.5046, 0.2833, 0.5046, 0.2832, 0.5046, 0.2832, 0.5046, 0.2832, 0.5046, 0.2833, 0.5041, 0.2833, 0.5041, 0.2832, 0.5041, 0.285, 0.5041, 0.285, 0.5041, 0.2862, 0.5041, 0.2862, 0.5023, 0.2932, 0.5024, 0.2932, 0.5024, 0.2944, 0.5023, 0.2944, 0.4996, 0.29, 0.5003, 0.29, 0.5003, 0.2917, 0.4996, 0.2917, 0.5046, 0.285, 0.5046, 0.285, 0.5046, 0.2833, 0.5046, 0.2834, 0.4989, 0.29, 0.4996, 0.29, 0.4996, 0.2916, 0.4989, 0.2916, 0.5037, 0.285, 0.5037, 0.285, 0.5037, 0.2834, 0.5037, 0.2833, 0.5016, 0.2932, 0.5016, 0.2944, 0.5015, 0.2944, 0.5015, 0.2932, 0.5041, 0.285, 0.5041, 0.2862, 0.5037, 0.2862, 0.5037, 0.285, 0.4991, 0.2929, 0.4991, 0.2918, 0.4995, 0.2918, 0.4995, 0.2929, 0.5037, 0.2833, 0.5037, 0.2832, 0.5041, 0.2832, 0.5041, 0.2833, 0.5001, 0.2934, 0.5001, 0.2934, 0.5001, 0.2936, 0.5001, 0.2936, 0.4983, 0.2916, 0.4989, 0.2916, 0.4989, 0.2918, 0.4983, 0.2918, 0.4987, 0.292, 0.4987, 0.292, 0.4987, 0.2918, 0.4987, 0.2918, 0.4987, 0.2918, 0.4987, 0.292, 0.4983, 0.292, 0.4983, 0.2918, 0.5041, 0.2882, 0.5041, 0.2882, 0.5041, 0.2894, 0.5041, 0.2894, 0.5044, 0.2932, 0.5044, 0.2932, 0.5044, 0.2944, 0.5044, 0.2944, 0.5043, 0.2882, 0.5036, 0.2882, 0.5036, 0.2865, 0.5043, 0.2865, 0.4987, 0.2937, 0.4987, 0.2937, 0.4987, 0.292, 0.4987, 0.292, 0.4983, 0.29, 0.4989, 0.29, 0.4989, 0.2916, 0.4983, 0.2916, 0.5001, 0.2917, 0.5001, 0.2917, 0.5001, 0.2934, 0.5001, 0.2934, 0.5042, 0.2894, 0.5042, 0.2882, 0.5043, 0.2882, 0.5043, 0.2894, 0.5041, 0.2882, 0.5041, 0.2894, 0.5036, 0.2894, 0.5036, 0.2882, 0.4991, 0.2918, 0.4991, 0.2929, 0.4987, 0.2929, 0.4987, 0.2918, 0.5001, 0.2934, 0.5001, 0.2936, 0.4996, 0.2936, 0.4996, 0.2934])
me_cube.materials.append(mat_material)
me_cube.use_remesh_preserve_volume = False
me_cube.use_remesh_preserve_attributes = False
me_cube.use_mirror_vertex_groups = False
me_cube.update()

# ---- objects
ob_cube = bpy.data.objects.new('Cube', me_cube)

# ---- transforms, parenting, visibility, modifiers, constraints
ob_cube.location = (0.0, 0.0, 0.0)
ob_cube.lock_rotations_4d = False
ob_cube.empty_display_type = 'ARROWS'
ob_cube.lineart.crease_threshold = 0.0

# ---- collection membership
col_collection_1.objects.link(ob_cube)

# ---- scene / render settings (as saved in the file)
scene.frame_start = 1; scene.frame_end = 250; scene.frame_set(1)
scene.render.engine = 'CYCLES'
scene.render.resolution_percentage = 50
scene.render.dither_intensity = 0.0
scene.cycles.use_denoising = False
scene.cycles.samples = 128
scene.cycles.sampling_pattern = 'TABULATED_SOBOL'
scene.cycles.light_sampling_threshold = 0.0
scene.cycles.use_adaptive_sampling = False
scene.cycles.use_light_tree = False
scene.cycles.blur_glossy = 0.0
scene.cycles.sample_clamp_indirect = 0.0
scene.view_settings.view_transform = 'Standard'
bpy.context.view_layer.update()

# ---- added for rendering (the .blend has no active camera and no usable light): camera, sun
cam_auto = bpy.data.cameras.new('AutoCamera')
cam_auto.lens = 50.0
cam_auto.sensor_width = 36.0
cam_auto.clip_end = 1000.0
ob_auto_camera = bpy.data.objects.new('AutoCamera', cam_auto)
scene.collection.objects.link(ob_auto_camera)
ob_auto_camera.location = (4.67169, -4.42268, 5.35631)
ob_auto_camera.rotation_euler = (1.09748, -7.21219e-08, 0.694738)
scene.camera = ob_auto_camera
light_auto_sun = bpy.data.lights.new('AutoSun', 'SUN')
light_auto_sun.energy = 3.0
light_auto_sun.angle = 0.0523599
ob_auto_sun = bpy.data.objects.new('AutoSun', light_auto_sun)
scene.collection.objects.link(ob_auto_sun)
ob_auto_sun.rotation_euler = (0.872665, 0.174533, 0.523599)
bpy.context.view_layer.update()
